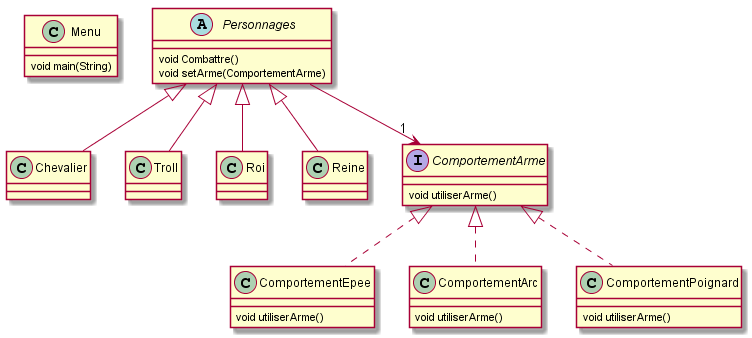

The diagram above was rendered by PlantUML. Its source (embedded in the PNG):
@startuml

' definitions
' -----------

' package "Metier"
class Menu
class Chevalier
class Troll
class Roi
class Reine
abstract Personnages
' end package

' package "ComportementArme"
class ComportementEpee
class ComportementArc
class ComportementPoignard
' end package

' package "Comportement"
interface ComportementArme
' end package

' content
' -------

' ComportementPoignard:
ComportementArme <|.. ComportementPoignard
ComportementPoignard : void utiliserArme()

' Troll:
Personnages <|-- Troll

' ComportementArc:
ComportementArme <|.. ComportementArc
ComportementArc : void utiliserArme()

' ComportementArme:
ComportementArme : void utiliserArme()

' ComportementEpee:
ComportementArme <|.. ComportementEpee
ComportementEpee : void utiliserArme()

' Personnages:
Personnages --> "1" ComportementArme
Personnages : void Combattre()
Personnages : void setArme(ComportementArme)

' Menu:
Menu : void main(String)

' Roi:
Personnages <|-- Roi

' Reine:
Personnages <|-- Reine

' Chevalier:
Personnages <|-- Chevalier

@enduml